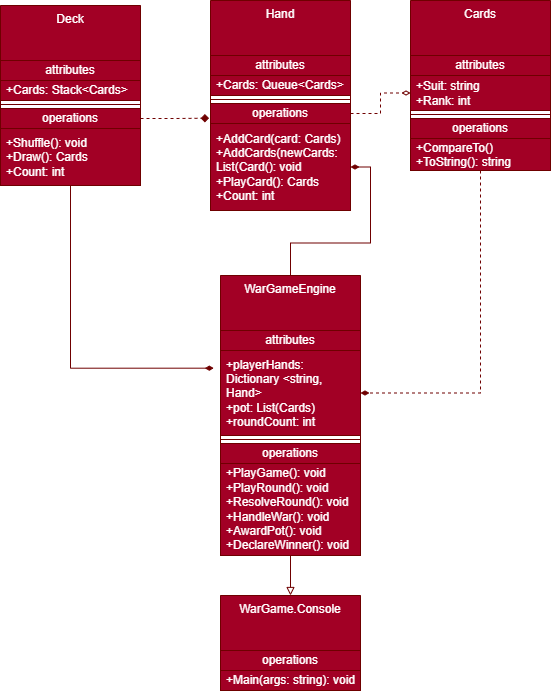

The diagram above was exported from draw.io. Its source (the exported page's mxGraphModel, read from the mxfile embedded in the PNG):
<mxGraphModel dx="682" dy="729" grid="1" gridSize="10" guides="1" tooltips="1" connect="1" arrows="1" fold="1" page="1" pageScale="1" pageWidth="850" pageHeight="1100" math="0" shadow="0">
  <root>
    <mxCell id="0" />
    <mxCell id="1" parent="0" />
    <mxCell id="3_zrPomNGzkntI6PDYEd-1" parent="1" style="swimlane;fontStyle=0;align=center;verticalAlign=top;childLayout=stackLayout;horizontal=1;startSize=55;horizontalStack=0;resizeParent=1;resizeParentMax=0;resizeLast=0;collapsible=0;marginBottom=0;html=1;whiteSpace=wrap;fillColor=#a20025;fontColor=#ffffff;strokeColor=#6F0000;" value="Hand" vertex="1">
      <mxGeometry height="210" width="140" x="310" y="25" as="geometry" />
    </mxCell>
    <mxCell id="3_zrPomNGzkntI6PDYEd-2" parent="3_zrPomNGzkntI6PDYEd-1" style="text;html=1;strokeColor=#6F0000;fillColor=#a20025;align=center;verticalAlign=middle;spacingLeft=4;spacingRight=4;overflow=hidden;rotatable=0;points=[[0,0.5],[1,0.5]];portConstraint=eastwest;whiteSpace=wrap;fontColor=#ffffff;" value="attributes" vertex="1">
      <mxGeometry height="20" width="140" y="55" as="geometry" />
    </mxCell>
    <mxCell id="3_zrPomNGzkntI6PDYEd-3" parent="3_zrPomNGzkntI6PDYEd-1" style="text;html=1;strokeColor=#6F0000;fillColor=#a20025;align=left;verticalAlign=middle;spacingLeft=4;spacingRight=4;overflow=hidden;rotatable=0;points=[[0,0.5],[1,0.5]];portConstraint=eastwest;whiteSpace=wrap;fontColor=#ffffff;" value="+Cards: Queue&amp;lt;Cards&amp;gt;" vertex="1">
      <mxGeometry height="20" width="140" y="75" as="geometry" />
    </mxCell>
    <mxCell id="3_zrPomNGzkntI6PDYEd-6" parent="3_zrPomNGzkntI6PDYEd-1" style="line;strokeWidth=1;fillColor=#a20025;align=left;verticalAlign=middle;spacingTop=-1;spacingLeft=3;spacingRight=3;rotatable=0;labelPosition=right;points=[];portConstraint=eastwest;fontColor=#ffffff;strokeColor=#6F0000;" value="" vertex="1">
      <mxGeometry height="8" width="140" y="95" as="geometry" />
    </mxCell>
    <mxCell id="3_zrPomNGzkntI6PDYEd-7" parent="3_zrPomNGzkntI6PDYEd-1" style="text;html=1;strokeColor=#6F0000;fillColor=#a20025;align=center;verticalAlign=middle;spacingLeft=4;spacingRight=4;overflow=hidden;rotatable=0;points=[[0,0.5],[1,0.5]];portConstraint=eastwest;whiteSpace=wrap;fontColor=#ffffff;" value="operations" vertex="1">
      <mxGeometry height="20" width="140" y="103" as="geometry" />
    </mxCell>
    <mxCell id="3_zrPomNGzkntI6PDYEd-8" parent="3_zrPomNGzkntI6PDYEd-1" style="text;html=1;strokeColor=#6F0000;fillColor=#a20025;align=left;verticalAlign=middle;spacingLeft=4;spacingRight=4;overflow=hidden;rotatable=0;points=[[0,0.5],[1,0.5]];portConstraint=eastwest;whiteSpace=wrap;fontColor=#ffffff;" value="+AddCard(card: Cards)&lt;div&gt;+AddCards(newCards: List(Card(): void&lt;/div&gt;&lt;div&gt;+PlayCard(): Cards&lt;/div&gt;&lt;div&gt;+Count: int&lt;/div&gt;" vertex="1">
      <mxGeometry height="87" width="140" y="123" as="geometry" />
    </mxCell>
    <mxCell id="3_zrPomNGzkntI6PDYEd-9" parent="1" style="swimlane;fontStyle=0;align=center;verticalAlign=top;childLayout=stackLayout;horizontal=1;startSize=55;horizontalStack=0;resizeParent=1;resizeParentMax=0;resizeLast=0;collapsible=0;marginBottom=0;html=1;whiteSpace=wrap;fillColor=#a20025;fontColor=#ffffff;strokeColor=#6F0000;" value="WarGame.Console" vertex="1">
      <mxGeometry height="95" width="140" x="320" y="620" as="geometry" />
    </mxCell>
    <mxCell id="3_zrPomNGzkntI6PDYEd-15" parent="3_zrPomNGzkntI6PDYEd-9" style="text;html=1;strokeColor=#6F0000;fillColor=#a20025;align=center;verticalAlign=middle;spacingLeft=4;spacingRight=4;overflow=hidden;rotatable=0;points=[[0,0.5],[1,0.5]];portConstraint=eastwest;whiteSpace=wrap;fontColor=#ffffff;" value="operations" vertex="1">
      <mxGeometry height="20" width="140" y="55" as="geometry" />
    </mxCell>
    <mxCell id="3_zrPomNGzkntI6PDYEd-16" parent="3_zrPomNGzkntI6PDYEd-9" style="text;html=1;strokeColor=#6F0000;fillColor=#a20025;align=left;verticalAlign=middle;spacingLeft=4;spacingRight=4;overflow=hidden;rotatable=0;points=[[0,0.5],[1,0.5]];portConstraint=eastwest;whiteSpace=wrap;fontColor=#ffffff;" value="+Main(args: string): void" vertex="1">
      <mxGeometry height="20" width="140" y="75" as="geometry" />
    </mxCell>
    <mxCell id="3_zrPomNGzkntI6PDYEd-41" edge="1" parent="1" source="3_zrPomNGzkntI6PDYEd-17" style="edgeStyle=orthogonalEdgeStyle;rounded=0;orthogonalLoop=1;jettySize=auto;html=1;exitX=0.5;exitY=1;exitDx=0;exitDy=0;entryX=0.5;entryY=0;entryDx=0;entryDy=0;endArrow=block;endFill=0;fillColor=#a20025;strokeColor=#6F0000;" target="3_zrPomNGzkntI6PDYEd-9">
      <mxGeometry relative="1" as="geometry" />
    </mxCell>
    <mxCell id="3_zrPomNGzkntI6PDYEd-47" edge="1" parent="1" source="3_zrPomNGzkntI6PDYEd-17" style="edgeStyle=orthogonalEdgeStyle;rounded=0;orthogonalLoop=1;jettySize=auto;html=1;exitX=0.5;exitY=0;exitDx=0;exitDy=0;endArrow=diamondThin;endFill=1;fillColor=#a20025;strokeColor=#6F0000;" target="3_zrPomNGzkntI6PDYEd-8">
      <mxGeometry relative="1" as="geometry" />
    </mxCell>
    <mxCell id="3_zrPomNGzkntI6PDYEd-17" parent="1" style="swimlane;fontStyle=0;align=center;verticalAlign=top;childLayout=stackLayout;horizontal=1;startSize=55;horizontalStack=0;resizeParent=1;resizeParentMax=0;resizeLast=0;collapsible=0;marginBottom=0;html=1;whiteSpace=wrap;fillColor=#a20025;fontColor=#ffffff;strokeColor=#6F0000;" value="WarGameEngine" vertex="1">
      <mxGeometry height="280" width="140" x="320" y="300" as="geometry" />
    </mxCell>
    <mxCell id="3_zrPomNGzkntI6PDYEd-18" parent="3_zrPomNGzkntI6PDYEd-17" style="text;html=1;strokeColor=#6F0000;fillColor=#a20025;align=center;verticalAlign=middle;spacingLeft=4;spacingRight=4;overflow=hidden;rotatable=0;points=[[0,0.5],[1,0.5]];portConstraint=eastwest;whiteSpace=wrap;fontColor=#ffffff;" value="attributes" vertex="1">
      <mxGeometry height="20" width="140" y="55" as="geometry" />
    </mxCell>
    <mxCell id="3_zrPomNGzkntI6PDYEd-19" parent="3_zrPomNGzkntI6PDYEd-17" style="text;html=1;strokeColor=#6F0000;fillColor=#a20025;align=left;verticalAlign=middle;spacingLeft=4;spacingRight=4;overflow=hidden;rotatable=0;points=[[0,0.5],[1,0.5]];portConstraint=eastwest;whiteSpace=wrap;fontColor=#ffffff;" value="+playerHands: Dictionary &amp;lt;string, Hand&amp;gt;&lt;div&gt;+pot: List(Cards)&lt;/div&gt;&lt;div&gt;+roundCount: int&lt;/div&gt;" vertex="1">
      <mxGeometry height="85" width="140" y="75" as="geometry" />
    </mxCell>
    <mxCell id="3_zrPomNGzkntI6PDYEd-22" parent="3_zrPomNGzkntI6PDYEd-17" style="line;strokeWidth=1;fillColor=#a20025;align=left;verticalAlign=middle;spacingTop=-1;spacingLeft=3;spacingRight=3;rotatable=0;labelPosition=right;points=[];portConstraint=eastwest;fontColor=#ffffff;strokeColor=#6F0000;" value="" vertex="1">
      <mxGeometry height="8" width="140" y="160" as="geometry" />
    </mxCell>
    <mxCell id="3_zrPomNGzkntI6PDYEd-23" parent="3_zrPomNGzkntI6PDYEd-17" style="text;html=1;strokeColor=#6F0000;fillColor=#a20025;align=center;verticalAlign=middle;spacingLeft=4;spacingRight=4;overflow=hidden;rotatable=0;points=[[0,0.5],[1,0.5]];portConstraint=eastwest;whiteSpace=wrap;fontColor=#ffffff;" value="operations" vertex="1">
      <mxGeometry height="20" width="140" y="168" as="geometry" />
    </mxCell>
    <mxCell id="3_zrPomNGzkntI6PDYEd-24" parent="3_zrPomNGzkntI6PDYEd-17" style="text;html=1;strokeColor=#6F0000;fillColor=#a20025;align=left;verticalAlign=middle;spacingLeft=4;spacingRight=4;overflow=hidden;rotatable=0;points=[[0,0.5],[1,0.5]];portConstraint=eastwest;whiteSpace=wrap;fontColor=#ffffff;" value="+PlayGame(): void&lt;div&gt;+PlayRound(): void&amp;nbsp;&lt;/div&gt;&lt;div&gt;+ResolveRound(): void&lt;/div&gt;&lt;div&gt;+HandleWar(): void&lt;/div&gt;&lt;div&gt;+AwardPot(): void&lt;/div&gt;&lt;div&gt;+DeclareWinner(): void&lt;/div&gt;" vertex="1">
      <mxGeometry height="92" width="140" y="188" as="geometry" />
    </mxCell>
    <mxCell id="3_zrPomNGzkntI6PDYEd-25" parent="1" style="swimlane;fontStyle=0;align=center;verticalAlign=top;childLayout=stackLayout;horizontal=1;startSize=55;horizontalStack=0;resizeParent=1;resizeParentMax=0;resizeLast=0;collapsible=0;marginBottom=0;html=1;whiteSpace=wrap;fillColor=#a20025;fontColor=#ffffff;strokeColor=#6F0000;" value="Deck" vertex="1">
      <mxGeometry height="180" width="140" x="100" y="30" as="geometry" />
    </mxCell>
    <mxCell id="3_zrPomNGzkntI6PDYEd-26" parent="3_zrPomNGzkntI6PDYEd-25" style="text;html=1;align=center;verticalAlign=middle;spacingLeft=4;spacingRight=4;overflow=hidden;rotatable=0;points=[[0,0.5],[1,0.5]];portConstraint=eastwest;whiteSpace=wrap;fillColor=#a20025;fontColor=#ffffff;strokeColor=#6F0000;" value="attributes" vertex="1">
      <mxGeometry height="20" width="140" y="55" as="geometry" />
    </mxCell>
    <mxCell id="3_zrPomNGzkntI6PDYEd-27" parent="3_zrPomNGzkntI6PDYEd-25" style="text;html=1;align=left;verticalAlign=middle;spacingLeft=4;spacingRight=4;overflow=hidden;rotatable=0;points=[[0,0.5],[1,0.5]];portConstraint=eastwest;whiteSpace=wrap;fillColor=#a20025;fontColor=#ffffff;strokeColor=#6F0000;" value="+Cards: Stack&amp;lt;Cards&amp;gt;" vertex="1">
      <mxGeometry height="20" width="140" y="75" as="geometry" />
    </mxCell>
    <mxCell id="3_zrPomNGzkntI6PDYEd-30" parent="3_zrPomNGzkntI6PDYEd-25" style="line;strokeWidth=1;fillColor=#a20025;align=left;verticalAlign=middle;spacingTop=-1;spacingLeft=3;spacingRight=3;rotatable=0;labelPosition=right;points=[];portConstraint=eastwest;fontColor=#ffffff;strokeColor=#6F0000;" value="" vertex="1">
      <mxGeometry height="8" width="140" y="95" as="geometry" />
    </mxCell>
    <mxCell id="3_zrPomNGzkntI6PDYEd-31" parent="3_zrPomNGzkntI6PDYEd-25" style="text;html=1;strokeColor=#6F0000;fillColor=#a20025;align=center;verticalAlign=middle;spacingLeft=4;spacingRight=4;overflow=hidden;rotatable=0;points=[[0,0.5],[1,0.5]];portConstraint=eastwest;whiteSpace=wrap;fontColor=#ffffff;" value="operations" vertex="1">
      <mxGeometry height="20" width="140" y="103" as="geometry" />
    </mxCell>
    <mxCell id="3_zrPomNGzkntI6PDYEd-32" parent="3_zrPomNGzkntI6PDYEd-25" style="text;html=1;strokeColor=#6F0000;fillColor=#a20025;align=left;verticalAlign=middle;spacingLeft=4;spacingRight=4;overflow=hidden;rotatable=0;points=[[0,0.5],[1,0.5]];portConstraint=eastwest;whiteSpace=wrap;fontColor=#ffffff;" value="+Shuffle(): void&lt;div&gt;+Draw(): Cards&lt;/div&gt;&lt;div&gt;+Count: int&lt;/div&gt;" vertex="1">
      <mxGeometry height="57" width="140" y="123" as="geometry" />
    </mxCell>
    <mxCell id="3_zrPomNGzkntI6PDYEd-43" edge="1" parent="1" source="3_zrPomNGzkntI6PDYEd-33" style="edgeStyle=orthogonalEdgeStyle;rounded=0;orthogonalLoop=1;jettySize=auto;html=1;exitX=0.5;exitY=1;exitDx=0;exitDy=0;entryX=1;entryY=0.5;entryDx=0;entryDy=0;dashed=1;endArrow=diamondThin;endFill=1;fillColor=#a20025;strokeColor=#6F0000;" target="3_zrPomNGzkntI6PDYEd-19">
      <mxGeometry relative="1" as="geometry" />
    </mxCell>
    <mxCell id="3_zrPomNGzkntI6PDYEd-33" parent="1" style="swimlane;fontStyle=0;align=center;verticalAlign=top;childLayout=stackLayout;horizontal=1;startSize=55;horizontalStack=0;resizeParent=1;resizeParentMax=0;resizeLast=0;collapsible=0;marginBottom=0;html=1;whiteSpace=wrap;fillColor=#a20025;fontColor=#ffffff;strokeColor=#6F0000;" value="Cards" vertex="1">
      <mxGeometry height="170" width="140" x="510" y="25" as="geometry" />
    </mxCell>
    <mxCell id="3_zrPomNGzkntI6PDYEd-34" parent="3_zrPomNGzkntI6PDYEd-33" style="text;html=1;strokeColor=#6F0000;fillColor=#a20025;align=center;verticalAlign=middle;spacingLeft=4;spacingRight=4;overflow=hidden;rotatable=0;points=[[0,0.5],[1,0.5]];portConstraint=eastwest;whiteSpace=wrap;fontColor=#ffffff;" value="attributes" vertex="1">
      <mxGeometry height="20" width="140" y="55" as="geometry" />
    </mxCell>
    <mxCell id="3_zrPomNGzkntI6PDYEd-35" parent="3_zrPomNGzkntI6PDYEd-33" style="text;html=1;strokeColor=#6F0000;fillColor=#a20025;align=left;verticalAlign=middle;spacingLeft=4;spacingRight=4;overflow=hidden;rotatable=0;points=[[0,0.5],[1,0.5]];portConstraint=eastwest;whiteSpace=wrap;fontColor=#ffffff;" value="+Suit: string&lt;div&gt;+Rank: int&lt;/div&gt;" vertex="1">
      <mxGeometry height="35" width="140" y="75" as="geometry" />
    </mxCell>
    <mxCell id="3_zrPomNGzkntI6PDYEd-38" parent="3_zrPomNGzkntI6PDYEd-33" style="line;strokeWidth=1;fillColor=#a20025;align=left;verticalAlign=middle;spacingTop=-1;spacingLeft=3;spacingRight=3;rotatable=0;labelPosition=right;points=[];portConstraint=eastwest;fontColor=#ffffff;strokeColor=#6F0000;" value="" vertex="1">
      <mxGeometry height="8" width="140" y="110" as="geometry" />
    </mxCell>
    <mxCell id="3_zrPomNGzkntI6PDYEd-39" parent="3_zrPomNGzkntI6PDYEd-33" style="text;html=1;strokeColor=#6F0000;fillColor=#a20025;align=center;verticalAlign=middle;spacingLeft=4;spacingRight=4;overflow=hidden;rotatable=0;points=[[0,0.5],[1,0.5]];portConstraint=eastwest;whiteSpace=wrap;fontColor=#ffffff;" value="operations" vertex="1">
      <mxGeometry height="20" width="140" y="118" as="geometry" />
    </mxCell>
    <mxCell id="3_zrPomNGzkntI6PDYEd-40" parent="3_zrPomNGzkntI6PDYEd-33" style="text;html=1;strokeColor=#6F0000;fillColor=#a20025;align=left;verticalAlign=middle;spacingLeft=4;spacingRight=4;overflow=hidden;rotatable=0;points=[[0,0.5],[1,0.5]];portConstraint=eastwest;whiteSpace=wrap;fontColor=#ffffff;" value="+CompareTo()&lt;div&gt;+ToString(): string&lt;/div&gt;" vertex="1">
      <mxGeometry height="32" width="140" y="138" as="geometry" />
    </mxCell>
    <mxCell id="3_zrPomNGzkntI6PDYEd-42" edge="1" parent="1" source="3_zrPomNGzkntI6PDYEd-7" style="edgeStyle=orthogonalEdgeStyle;rounded=0;orthogonalLoop=1;jettySize=auto;html=1;exitX=1;exitY=0.5;exitDx=0;exitDy=0;entryX=0;entryY=0.5;entryDx=0;entryDy=0;dashed=1;endArrow=diamondThin;endFill=0;fillColor=#a20025;strokeColor=#6F0000;" target="3_zrPomNGzkntI6PDYEd-35">
      <mxGeometry relative="1" as="geometry" />
    </mxCell>
    <mxCell id="3_zrPomNGzkntI6PDYEd-44" edge="1" parent="1" source="3_zrPomNGzkntI6PDYEd-25" style="edgeStyle=orthogonalEdgeStyle;rounded=0;orthogonalLoop=1;jettySize=auto;html=1;exitX=0.5;exitY=1;exitDx=0;exitDy=0;entryX=-0.048;entryY=0.208;entryDx=0;entryDy=0;entryPerimeter=0;endArrow=diamondThin;endFill=1;fillColor=#a20025;strokeColor=#6F0000;" target="3_zrPomNGzkntI6PDYEd-19">
      <mxGeometry relative="1" as="geometry" />
    </mxCell>
    <mxCell id="3_zrPomNGzkntI6PDYEd-45" edge="1" parent="1" source="3_zrPomNGzkntI6PDYEd-31" style="edgeStyle=orthogonalEdgeStyle;rounded=0;orthogonalLoop=1;jettySize=auto;html=1;exitX=1;exitY=0.5;exitDx=0;exitDy=0;entryX=-0.01;entryY=-0.061;entryDx=0;entryDy=0;entryPerimeter=0;dashed=1;endArrow=diamond;endFill=1;fillColor=#a20025;strokeColor=#6F0000;" target="3_zrPomNGzkntI6PDYEd-8">
      <mxGeometry relative="1" as="geometry" />
    </mxCell>
  </root>
</mxGraphModel>